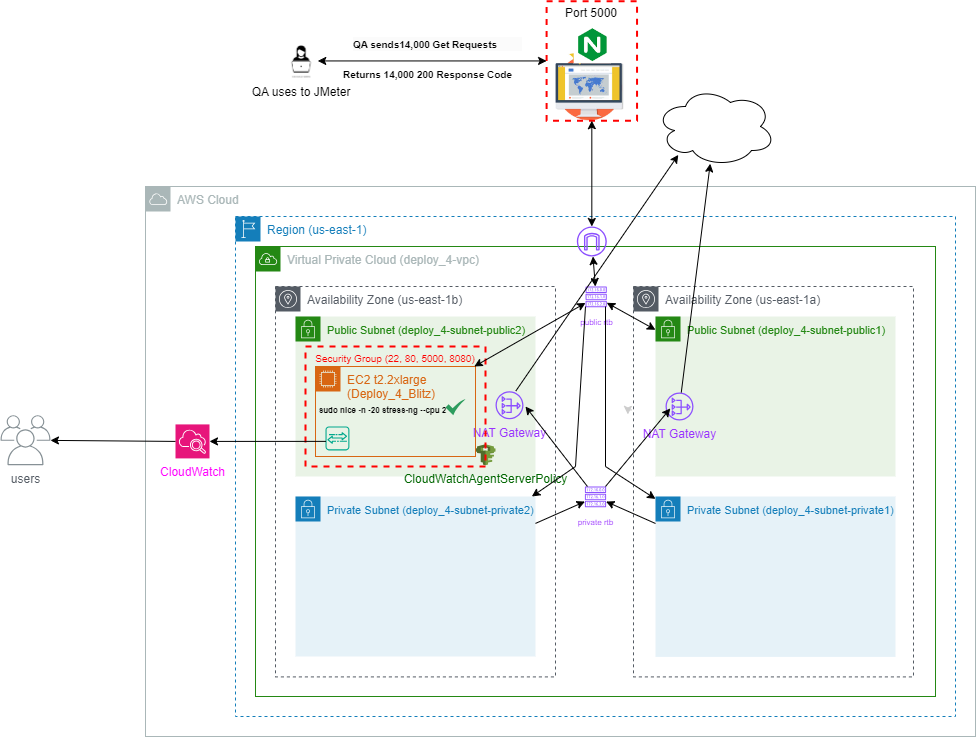

The diagram above was exported from draw.io. Its source (the exported page's mxGraphModel, read from the mxfile embedded in the PNG):
<mxGraphModel dx="3476" dy="528" grid="1" gridSize="10" guides="1" tooltips="1" connect="1" arrows="1" fold="1" page="1" pageScale="1" pageWidth="1100" pageHeight="850" math="0" shadow="0">
  <root>
    <mxCell id="0" />
    <mxCell id="1" parent="0" />
    <mxCell id="MvOz2vgMre_WdtXqcK4--30" value="AWS Cloud" style="sketch=0;outlineConnect=0;gradientColor=none;html=1;whiteSpace=wrap;fontSize=12;fontStyle=0;shape=mxgraph.aws4.group;grIcon=mxgraph.aws4.group_aws_cloud;strokeColor=#AAB7B8;fillColor=none;verticalAlign=top;align=left;spacingLeft=30;fontColor=#AAB7B8;dashed=0;movable=0;resizable=0;rotatable=0;deletable=0;editable=0;locked=1;connectable=0;" parent="1" vertex="1">
      <mxGeometry x="-1950" y="280" width="830" height="550" as="geometry" />
    </mxCell>
    <mxCell id="MvOz2vgMre_WdtXqcK4--35" value="Region (us-east-1)" style="points=[[0,0],[0.25,0],[0.5,0],[0.75,0],[1,0],[1,0.25],[1,0.5],[1,0.75],[1,1],[0.75,1],[0.5,1],[0.25,1],[0,1],[0,0.75],[0,0.5],[0,0.25]];outlineConnect=0;gradientColor=none;html=1;whiteSpace=wrap;fontSize=12;fontStyle=0;container=1;pointerEvents=0;collapsible=0;recursiveResize=0;shape=mxgraph.aws4.group;grIcon=mxgraph.aws4.group_region;strokeColor=#147EBA;fillColor=none;verticalAlign=top;align=left;spacingLeft=30;fontColor=#147EBA;dashed=1;" parent="1" vertex="1">
      <mxGeometry x="-1860" y="310" width="720" height="500" as="geometry" />
    </mxCell>
    <mxCell id="MvOz2vgMre_WdtXqcK4--36" value="Virtual Private Cloud (deploy_4-vpc)" style="points=[[0,0],[0.25,0],[0.5,0],[0.75,0],[1,0],[1,0.25],[1,0.5],[1,0.75],[1,1],[0.75,1],[0.5,1],[0.25,1],[0,1],[0,0.75],[0,0.5],[0,0.25]];outlineConnect=0;gradientColor=none;html=1;whiteSpace=wrap;fontSize=12;fontStyle=0;container=1;pointerEvents=0;collapsible=0;recursiveResize=0;shape=mxgraph.aws4.group;grIcon=mxgraph.aws4.group_vpc;strokeColor=#248814;fillColor=none;verticalAlign=top;align=left;spacingLeft=30;fontColor=#AAB7B8;dashed=0;" parent="MvOz2vgMre_WdtXqcK4--35" vertex="1">
      <mxGeometry x="20" y="30" width="680" height="450" as="geometry" />
    </mxCell>
    <mxCell id="KoPtaTkLLc0elPZgcVVl-1" value="Availability Zone (us-east-1b)" style="sketch=0;outlineConnect=0;gradientColor=none;html=1;whiteSpace=wrap;fontSize=12;fontStyle=0;shape=mxgraph.aws4.group;grIcon=mxgraph.aws4.group_availability_zone;strokeColor=#545B64;fillColor=none;verticalAlign=top;align=left;spacingLeft=30;fontColor=#545B64;dashed=1;" parent="MvOz2vgMre_WdtXqcK4--36" vertex="1">
      <mxGeometry x="20" y="40" width="280" height="390.41" as="geometry" />
    </mxCell>
    <mxCell id="KoPtaTkLLc0elPZgcVVl-2" value="Availability Zone (us-east-1a)" style="sketch=0;outlineConnect=0;gradientColor=none;html=1;whiteSpace=wrap;fontSize=12;fontStyle=0;shape=mxgraph.aws4.group;grIcon=mxgraph.aws4.group_availability_zone;strokeColor=#545B64;fillColor=none;verticalAlign=top;align=left;spacingLeft=30;fontColor=#545B64;dashed=1;" parent="MvOz2vgMre_WdtXqcK4--36" vertex="1">
      <mxGeometry x="378" y="40" width="280" height="390.41" as="geometry" />
    </mxCell>
    <mxCell id="KoPtaTkLLc0elPZgcVVl-10" value="&lt;font style=&quot;font-size: 11px;&quot;&gt;Public Subnet (deploy_4-subnet-public1)&lt;/font&gt;" style="points=[[0,0],[0.25,0],[0.5,0],[0.75,0],[1,0],[1,0.25],[1,0.5],[1,0.75],[1,1],[0.75,1],[0.5,1],[0.25,1],[0,1],[0,0.75],[0,0.5],[0,0.25]];outlineConnect=0;gradientColor=none;html=1;whiteSpace=wrap;fontSize=12;fontStyle=0;container=1;pointerEvents=0;collapsible=0;recursiveResize=0;shape=mxgraph.aws4.group;grIcon=mxgraph.aws4.group_security_group;grStroke=0;strokeColor=#248814;fillColor=#E9F3E6;verticalAlign=top;align=left;spacingLeft=30;fontColor=#248814;dashed=0;" parent="MvOz2vgMre_WdtXqcK4--36" vertex="1">
      <mxGeometry x="400" y="70" width="240" height="160" as="geometry" />
    </mxCell>
    <mxCell id="KoPtaTkLLc0elPZgcVVl-11" value="&lt;font style=&quot;font-size: 11px;&quot;&gt;Private Subnet (deploy_4-subnet-private1)&lt;/font&gt;" style="points=[[0,0],[0.25,0],[0.5,0],[0.75,0],[1,0],[1,0.25],[1,0.5],[1,0.75],[1,1],[0.75,1],[0.5,1],[0.25,1],[0,1],[0,0.75],[0,0.5],[0,0.25]];outlineConnect=0;gradientColor=none;html=1;whiteSpace=wrap;fontSize=12;fontStyle=0;container=1;pointerEvents=0;collapsible=0;recursiveResize=0;shape=mxgraph.aws4.group;grIcon=mxgraph.aws4.group_security_group;grStroke=0;strokeColor=#147EBA;fillColor=#E6F2F8;verticalAlign=top;align=left;spacingLeft=30;fontColor=#147EBA;dashed=0;" parent="MvOz2vgMre_WdtXqcK4--36" vertex="1">
      <mxGeometry x="400" y="250" width="240" height="160.41" as="geometry" />
    </mxCell>
    <mxCell id="lyvChOi9-YwWFFfpP81x-3" value="&lt;font style=&quot;font-size: 11px;&quot;&gt;Private Subnet (deploy_4-subnet-private2)&lt;/font&gt;" style="points=[[0,0],[0.25,0],[0.5,0],[0.75,0],[1,0],[1,0.25],[1,0.5],[1,0.75],[1,1],[0.75,1],[0.5,1],[0.25,1],[0,1],[0,0.75],[0,0.5],[0,0.25]];outlineConnect=0;gradientColor=none;html=1;whiteSpace=wrap;fontSize=12;fontStyle=0;container=1;pointerEvents=0;collapsible=0;recursiveResize=0;shape=mxgraph.aws4.group;grIcon=mxgraph.aws4.group_security_group;grStroke=0;strokeColor=#147EBA;fillColor=#E6F2F8;verticalAlign=top;align=left;spacingLeft=30;fontColor=#147EBA;dashed=0;" parent="MvOz2vgMre_WdtXqcK4--36" vertex="1">
      <mxGeometry x="40" y="250" width="240" height="160" as="geometry" />
    </mxCell>
    <mxCell id="j0MzSoGHlyxWs0FANW1g-2" value="&lt;font style=&quot;font-size: 11px;&quot;&gt;Public Subnet (deploy_4-subnet-public2)&lt;/font&gt;" style="points=[[0,0],[0.25,0],[0.5,0],[0.75,0],[1,0],[1,0.25],[1,0.5],[1,0.75],[1,1],[0.75,1],[0.5,1],[0.25,1],[0,1],[0,0.75],[0,0.5],[0,0.25]];outlineConnect=0;gradientColor=none;html=1;whiteSpace=wrap;fontSize=12;fontStyle=0;container=1;pointerEvents=0;collapsible=0;recursiveResize=0;shape=mxgraph.aws4.group;grIcon=mxgraph.aws4.group_security_group;grStroke=0;strokeColor=#248814;fillColor=#E9F3E6;verticalAlign=top;align=left;spacingLeft=30;fontColor=#248814;dashed=0;" parent="MvOz2vgMre_WdtXqcK4--36" vertex="1">
      <mxGeometry x="40" y="70" width="240" height="160" as="geometry" />
    </mxCell>
    <mxCell id="psSmFu1U6v0SDBRONDh7-3" value="&lt;font color=&quot;#006600&quot;&gt;CloudWatchAgentServerPolicy&lt;/font&gt;" style="outlineConnect=0;dashed=0;verticalLabelPosition=bottom;verticalAlign=top;align=center;html=1;shape=mxgraph.aws3.iam;fillColor=#759C3E;gradientColor=none;" parent="j0MzSoGHlyxWs0FANW1g-2" vertex="1">
      <mxGeometry x="180" y="127.70000000000005" width="20" height="21" as="geometry" />
    </mxCell>
    <mxCell id="0a_bXM2J-UHXXx3hXn3Q-13" value="&lt;font color=&quot;#9933ff&quot;&gt;NAT Gateway&lt;/font&gt;" style="sketch=0;outlineConnect=0;fontColor=#232F3E;gradientColor=none;fillColor=#8C4FFF;strokeColor=none;dashed=0;verticalLabelPosition=bottom;verticalAlign=top;align=center;html=1;fontSize=12;fontStyle=0;aspect=fixed;pointerEvents=1;shape=mxgraph.aws4.nat_gateway;" parent="j0MzSoGHlyxWs0FANW1g-2" vertex="1">
      <mxGeometry x="200" y="74.69999999999999" width="28" height="28" as="geometry" />
    </mxCell>
    <mxCell id="7RVRo1Q9kJT8IaDnc4Kz-19" style="edgeStyle=orthogonalEdgeStyle;rounded=0;orthogonalLoop=1;jettySize=auto;html=1;strokeColor=#CCCCCC;exitX=1;exitY=0.75;exitDx=0;exitDy=0;" parent="MvOz2vgMre_WdtXqcK4--36" edge="1">
      <mxGeometry relative="1" as="geometry">
        <mxPoint x="376.1699999999996" y="163.41" as="sourcePoint" />
        <mxPoint x="372.3899999999999" y="167.91" as="targetPoint" />
      </mxGeometry>
    </mxCell>
    <mxCell id="j0MzSoGHlyxWs0FANW1g-10" value="&lt;font color=&quot;#9933ff&quot; style=&quot;font-size: 8px;&quot;&gt;public rtb&lt;/font&gt;" style="sketch=0;outlineConnect=0;fontColor=#232F3E;gradientColor=none;fillColor=#8C4FFF;strokeColor=none;dashed=0;verticalLabelPosition=bottom;verticalAlign=top;align=center;html=1;fontSize=12;fontStyle=0;aspect=fixed;pointerEvents=1;shape=mxgraph.aws4.route_table;" parent="MvOz2vgMre_WdtXqcK4--36" vertex="1">
      <mxGeometry x="330.00000000000006" y="40.000000000000014" width="21.32" height="20.77" as="geometry" />
    </mxCell>
    <mxCell id="psSmFu1U6v0SDBRONDh7-9" value="&lt;font color=&quot;#9933ff&quot; style=&quot;font-size: 8px;&quot;&gt;private rtb&lt;/font&gt;" style="sketch=0;outlineConnect=0;fontColor=#232F3E;gradientColor=none;fillColor=#8C4FFF;strokeColor=none;dashed=0;verticalLabelPosition=bottom;verticalAlign=top;align=center;html=1;fontSize=12;fontStyle=0;aspect=fixed;pointerEvents=1;shape=mxgraph.aws4.route_table;" parent="MvOz2vgMre_WdtXqcK4--36" vertex="1">
      <mxGeometry x="329.34" y="239.99999999999994" width="21.32" height="20.77" as="geometry" />
    </mxCell>
    <mxCell id="psSmFu1U6v0SDBRONDh7-12" value="" style="endArrow=classic;html=1;rounded=0;" parent="MvOz2vgMre_WdtXqcK4--36" source="KoPtaTkLLc0elPZgcVVl-11" target="psSmFu1U6v0SDBRONDh7-9" edge="1">
      <mxGeometry width="50" height="50" relative="1" as="geometry">
        <mxPoint x="320" y="310" as="sourcePoint" />
        <mxPoint x="370" y="260" as="targetPoint" />
      </mxGeometry>
    </mxCell>
    <mxCell id="j0MzSoGHlyxWs0FANW1g-3" value="&lt;font style=&quot;font-size: 10px;&quot; color=&quot;#ff0000&quot;&gt;Security Group (22, 80, 5000, 8080)&lt;/font&gt;" style="fontStyle=0;verticalAlign=top;align=center;spacingTop=-2;fillColor=none;rounded=0;whiteSpace=wrap;html=1;strokeColor=#FF0000;strokeWidth=2;dashed=1;container=1;collapsible=0;expand=0;recursiveResize=0;" parent="MvOz2vgMre_WdtXqcK4--36" vertex="1">
      <mxGeometry x="50" y="100" width="180" height="120" as="geometry" />
    </mxCell>
    <mxCell id="j0MzSoGHlyxWs0FANW1g-4" value="EC2 t2.2xlarge&lt;br&gt;(Deploy_4_Blitz)" style="points=[[0,0],[0.25,0],[0.5,0],[0.75,0],[1,0],[1,0.25],[1,0.5],[1,0.75],[1,1],[0.75,1],[0.5,1],[0.25,1],[0,1],[0,0.75],[0,0.5],[0,0.25]];outlineConnect=0;gradientColor=none;html=1;whiteSpace=wrap;fontSize=12;fontStyle=0;container=1;pointerEvents=0;collapsible=0;recursiveResize=0;shape=mxgraph.aws4.group;grIcon=mxgraph.aws4.group_ec2_instance_contents;strokeColor=#D86613;fillColor=none;verticalAlign=top;align=left;spacingLeft=30;fontColor=#D86613;dashed=0;" parent="j0MzSoGHlyxWs0FANW1g-3" vertex="1">
      <mxGeometry x="10" y="20" width="160" height="90" as="geometry" />
    </mxCell>
    <mxCell id="vCu7yMvULhLA0N_rIHJu-10" value="&lt;font style=&quot;font-size: 8px;&quot;&gt;&lt;b&gt;sudo nice -n -20 stress-ng --cpu 2&lt;/b&gt;&lt;/font&gt;" style="text;html=1;strokeColor=none;fillColor=none;align=center;verticalAlign=middle;whiteSpace=wrap;rounded=0;" parent="j0MzSoGHlyxWs0FANW1g-4" vertex="1">
      <mxGeometry y="32.69999999999999" width="135" height="20" as="geometry" />
    </mxCell>
    <mxCell id="vCu7yMvULhLA0N_rIHJu-11" value="" style="sketch=0;html=1;aspect=fixed;strokeColor=none;shadow=0;align=center;fillColor=#2D9C5E;verticalAlign=top;labelPosition=center;verticalLabelPosition=bottom;shape=mxgraph.gcp2.check" parent="j0MzSoGHlyxWs0FANW1g-4" vertex="1">
      <mxGeometry x="130" y="32.69999999999999" width="20" height="16" as="geometry" />
    </mxCell>
    <mxCell id="psSmFu1U6v0SDBRONDh7-2" value="" style="sketch=0;outlineConnect=0;fontColor=#232F3E;gradientColor=none;fillColor=#01A88D;strokeColor=none;dashed=0;verticalLabelPosition=bottom;verticalAlign=top;align=center;html=1;fontSize=12;fontStyle=0;aspect=fixed;shape=mxgraph.aws4.agent2;" parent="j0MzSoGHlyxWs0FANW1g-3" vertex="1">
      <mxGeometry x="20" y="80" width="23.91" height="23.91" as="geometry" />
    </mxCell>
    <mxCell id="0a_bXM2J-UHXXx3hXn3Q-6" value="" style="endArrow=classic;startArrow=classic;html=1;rounded=0;" parent="MvOz2vgMre_WdtXqcK4--36" source="j0MzSoGHlyxWs0FANW1g-4" target="j0MzSoGHlyxWs0FANW1g-10" edge="1">
      <mxGeometry width="50" height="50" relative="1" as="geometry">
        <mxPoint x="310" y="130" as="sourcePoint" />
        <mxPoint x="360" y="80" as="targetPoint" />
      </mxGeometry>
    </mxCell>
    <mxCell id="0a_bXM2J-UHXXx3hXn3Q-10" value="" style="endArrow=classic;html=1;rounded=0;" parent="MvOz2vgMre_WdtXqcK4--36" target="lyvChOi9-YwWFFfpP81x-3" edge="1">
      <mxGeometry width="50" height="50" relative="1" as="geometry">
        <mxPoint x="330" y="60" as="sourcePoint" />
        <mxPoint x="360" y="120" as="targetPoint" />
        <Array as="points">
          <mxPoint x="320" y="220" />
        </Array>
      </mxGeometry>
    </mxCell>
    <mxCell id="0a_bXM2J-UHXXx3hXn3Q-15" value="" style="endArrow=classic;html=1;rounded=0;" parent="MvOz2vgMre_WdtXqcK4--36" source="lyvChOi9-YwWFFfpP81x-3" target="psSmFu1U6v0SDBRONDh7-9" edge="1">
      <mxGeometry width="50" height="50" relative="1" as="geometry">
        <mxPoint x="650" y="-70" as="sourcePoint" />
        <mxPoint x="260" y="180" as="targetPoint" />
      </mxGeometry>
    </mxCell>
    <mxCell id="0a_bXM2J-UHXXx3hXn3Q-16" value="" style="endArrow=classic;html=1;rounded=0;" parent="MvOz2vgMre_WdtXqcK4--36" source="psSmFu1U6v0SDBRONDh7-9" edge="1">
      <mxGeometry width="50" height="50" relative="1" as="geometry">
        <mxPoint x="340" y="210" as="sourcePoint" />
        <mxPoint x="270" y="160" as="targetPoint" />
      </mxGeometry>
    </mxCell>
    <mxCell id="sOby_iFJDCweCjJ_x0x5-3" value="" style="endArrow=classic;html=1;rounded=0;" parent="MvOz2vgMre_WdtXqcK4--36" target="KoPtaTkLLc0elPZgcVVl-11" edge="1">
      <mxGeometry width="50" height="50" relative="1" as="geometry">
        <mxPoint x="350" y="60" as="sourcePoint" />
        <mxPoint x="-200" y="-20" as="targetPoint" />
        <Array as="points">
          <mxPoint x="350" y="220" />
        </Array>
      </mxGeometry>
    </mxCell>
    <mxCell id="sOby_iFJDCweCjJ_x0x5-4" value="" style="endArrow=classic;startArrow=classic;html=1;rounded=0;" parent="MvOz2vgMre_WdtXqcK4--36" source="j0MzSoGHlyxWs0FANW1g-10" target="KoPtaTkLLc0elPZgcVVl-10" edge="1">
      <mxGeometry width="50" height="50" relative="1" as="geometry">
        <mxPoint x="430" y="-90" as="sourcePoint" />
        <mxPoint x="480" y="-140" as="targetPoint" />
      </mxGeometry>
    </mxCell>
    <mxCell id="sOby_iFJDCweCjJ_x0x5-6" value="&lt;font color=&quot;#9933ff&quot;&gt;NAT Gateway&lt;/font&gt;" style="sketch=0;outlineConnect=0;fontColor=#232F3E;gradientColor=none;fillColor=#8C4FFF;strokeColor=none;dashed=0;verticalLabelPosition=bottom;verticalAlign=top;align=center;html=1;fontSize=12;fontStyle=0;aspect=fixed;pointerEvents=1;shape=mxgraph.aws4.nat_gateway;" parent="MvOz2vgMre_WdtXqcK4--36" vertex="1">
      <mxGeometry x="410" y="146" width="28" height="28" as="geometry" />
    </mxCell>
    <mxCell id="TBsXlroz_Ba6ERFkqs8v-4" value="" style="endArrow=classic;html=1;rounded=0;exitX=0.972;exitY=0;exitDx=0;exitDy=0;exitPerimeter=0;entryX=0.171;entryY=0.571;entryDx=0;entryDy=0;entryPerimeter=0;" edge="1" parent="MvOz2vgMre_WdtXqcK4--36" source="psSmFu1U6v0SDBRONDh7-9" target="sOby_iFJDCweCjJ_x0x5-6">
      <mxGeometry width="50" height="50" relative="1" as="geometry">
        <mxPoint x="-290" y="320" as="sourcePoint" />
        <mxPoint x="411" y="174" as="targetPoint" />
      </mxGeometry>
    </mxCell>
    <mxCell id="j0MzSoGHlyxWs0FANW1g-30" value="" style="sketch=0;outlineConnect=0;fontColor=#232F3E;gradientColor=none;fillColor=#8C4FFF;strokeColor=none;dashed=0;verticalLabelPosition=bottom;verticalAlign=top;align=center;html=1;fontSize=12;fontStyle=0;aspect=fixed;pointerEvents=1;shape=mxgraph.aws4.internet_gateway;" parent="MvOz2vgMre_WdtXqcK4--35" vertex="1">
      <mxGeometry x="341.32" y="10" width="30" height="30" as="geometry" />
    </mxCell>
    <mxCell id="0a_bXM2J-UHXXx3hXn3Q-7" value="" style="endArrow=classic;startArrow=classic;html=1;rounded=0;" parent="MvOz2vgMre_WdtXqcK4--35" source="j0MzSoGHlyxWs0FANW1g-10" target="j0MzSoGHlyxWs0FANW1g-30" edge="1">
      <mxGeometry width="50" height="50" relative="1" as="geometry">
        <mxPoint x="-200" y="70" as="sourcePoint" />
        <mxPoint x="-150" y="20" as="targetPoint" />
      </mxGeometry>
    </mxCell>
    <mxCell id="4VaHzC6HF5RdeyGSu78x-1" value="" style="shape=image;verticalLabelPosition=bottom;labelBackgroundColor=default;verticalAlign=top;aspect=fixed;imageAspect=0;image=data:image/jpeg,(base64 omitted: 12172 chars);" parent="1" vertex="1">
      <mxGeometry x="-1539.55" y="144.86999999999998" width="67.81" height="69.33" as="geometry" />
    </mxCell>
    <mxCell id="psSmFu1U6v0SDBRONDh7-1" value="&lt;font color=&quot;#ff00ff&quot;&gt;CloudWatch&lt;/font&gt;" style="sketch=0;points=[[0,0,0],[0.25,0,0],[0.5,0,0],[0.75,0,0],[1,0,0],[0,1,0],[0.25,1,0],[0.5,1,0],[0.75,1,0],[1,1,0],[0,0.25,0],[0,0.5,0],[0,0.75,0],[1,0.25,0],[1,0.5,0],[1,0.75,0]];points=[[0,0,0],[0.25,0,0],[0.5,0,0],[0.75,0,0],[1,0,0],[0,1,0],[0.25,1,0],[0.5,1,0],[0.75,1,0],[1,1,0],[0,0.25,0],[0,0.5,0],[0,0.75,0],[1,0.25,0],[1,0.5,0],[1,0.75,0]];outlineConnect=0;fontColor=#232F3E;fillColor=#E7157B;strokeColor=#ffffff;dashed=0;verticalLabelPosition=bottom;verticalAlign=top;align=center;html=1;fontSize=12;fontStyle=0;aspect=fixed;shape=mxgraph.aws4.resourceIcon;resIcon=mxgraph.aws4.cloudwatch_2;" parent="1" vertex="1">
      <mxGeometry x="-1920" y="517.91" width="34" height="34" as="geometry" />
    </mxCell>
    <mxCell id="psSmFu1U6v0SDBRONDh7-5" value="" style="endArrow=classic;html=1;rounded=0;exitX=0.022;exitY=0.622;exitDx=0;exitDy=0;exitPerimeter=0;entryX=1;entryY=0.5;entryDx=0;entryDy=0;entryPerimeter=0;" parent="1" source="psSmFu1U6v0SDBRONDh7-2" target="psSmFu1U6v0SDBRONDh7-1" edge="1">
      <mxGeometry width="50" height="50" relative="1" as="geometry">
        <mxPoint x="-2030" y="420" as="sourcePoint" />
        <mxPoint x="-1980" y="370" as="targetPoint" />
      </mxGeometry>
    </mxCell>
    <mxCell id="psSmFu1U6v0SDBRONDh7-6" value="users" style="sketch=0;outlineConnect=0;gradientColor=none;fontColor=#545B64;strokeColor=none;fillColor=#879196;dashed=0;verticalLabelPosition=bottom;verticalAlign=top;align=center;html=1;fontSize=12;fontStyle=0;aspect=fixed;shape=mxgraph.aws4.illustration_users;pointerEvents=1" parent="1" vertex="1">
      <mxGeometry x="-2095" y="508.7" width="50" height="50" as="geometry" />
    </mxCell>
    <mxCell id="psSmFu1U6v0SDBRONDh7-7" value="" style="endArrow=classic;html=1;rounded=0;exitX=0;exitY=0.5;exitDx=0;exitDy=0;exitPerimeter=0;" parent="1" source="psSmFu1U6v0SDBRONDh7-1" target="psSmFu1U6v0SDBRONDh7-6" edge="1">
      <mxGeometry width="50" height="50" relative="1" as="geometry">
        <mxPoint x="-2130" y="500" as="sourcePoint" />
        <mxPoint x="-2080" y="450" as="targetPoint" />
      </mxGeometry>
    </mxCell>
    <mxCell id="j0MzSoGHlyxWs0FANW1g-41" value="" style="shape=image;verticalLabelPosition=bottom;labelBackgroundColor=default;verticalAlign=top;aspect=fixed;imageAspect=0;image=data:image/png,(base64 omitted: 1892 chars);" parent="1" vertex="1">
      <mxGeometry x="-1521.3" y="120" width="37.34" height="37.34" as="geometry" />
    </mxCell>
    <mxCell id="vCu7yMvULhLA0N_rIHJu-7" value="Port 5000" style="fontStyle=0;verticalAlign=top;align=center;spacingTop=-2;fillColor=none;rounded=0;whiteSpace=wrap;html=1;strokeColor=#FF0000;strokeWidth=2;dashed=1;container=1;collapsible=0;expand=0;recursiveResize=0;" parent="1" vertex="1">
      <mxGeometry x="-1548.9" y="94.68999999999998" width="90.45" height="119.51" as="geometry" />
    </mxCell>
    <mxCell id="0a_bXM2J-UHXXx3hXn3Q-1" value="QA uses to JMeter" style="shape=image;verticalLabelPosition=bottom;verticalAlign=top;imageAspect=0;aspect=fixed;image=data:image/webp,(base64 omitted: 5080 chars)" parent="1" vertex="1">
      <mxGeometry x="-1810" y="137.08" width="32.26" height="34.72" as="geometry" />
    </mxCell>
    <mxCell id="0a_bXM2J-UHXXx3hXn3Q-5" value="" style="endArrow=classic;startArrow=classic;html=1;rounded=0;entryX=0.5;entryY=1;entryDx=0;entryDy=0;" parent="1" source="j0MzSoGHlyxWs0FANW1g-30" target="vCu7yMvULhLA0N_rIHJu-7" edge="1">
      <mxGeometry width="50" height="50" relative="1" as="geometry">
        <mxPoint x="-1430" y="290" as="sourcePoint" />
        <mxPoint x="-1380" y="240" as="targetPoint" />
      </mxGeometry>
    </mxCell>
    <mxCell id="0a_bXM2J-UHXXx3hXn3Q-14" value="" style="endArrow=classic;html=1;rounded=0;entryX=0.19;entryY=0.855;entryDx=0;entryDy=0;entryPerimeter=0;exitX=0.729;exitY=-0.011;exitDx=0;exitDy=0;exitPerimeter=0;" parent="1" source="0a_bXM2J-UHXXx3hXn3Q-13" target="0a_bXM2J-UHXXx3hXn3Q-17" edge="1">
      <mxGeometry width="50" height="50" relative="1" as="geometry">
        <mxPoint x="-1290" y="270" as="sourcePoint" />
        <mxPoint x="-1580" y="220" as="targetPoint" />
      </mxGeometry>
    </mxCell>
    <mxCell id="0a_bXM2J-UHXXx3hXn3Q-17" value="" style="ellipse;shape=cloud;whiteSpace=wrap;html=1;" parent="1" vertex="1">
      <mxGeometry x="-1440" y="180" width="120" height="80" as="geometry" />
    </mxCell>
    <mxCell id="sOby_iFJDCweCjJ_x0x5-7" value="" style="endArrow=classic;html=1;rounded=0;entryX=0.456;entryY=0.965;entryDx=0;entryDy=0;entryPerimeter=0;" parent="1" source="sOby_iFJDCweCjJ_x0x5-6" target="0a_bXM2J-UHXXx3hXn3Q-17" edge="1">
      <mxGeometry width="50" height="50" relative="1" as="geometry">
        <mxPoint x="-2100" y="420" as="sourcePoint" />
        <mxPoint x="-2050" y="370" as="targetPoint" />
      </mxGeometry>
    </mxCell>
    <mxCell id="TBsXlroz_Ba6ERFkqs8v-1" value="" style="endArrow=classic;startArrow=classic;html=1;rounded=0;exitX=1;exitY=0.5;exitDx=0;exitDy=0;entryX=0;entryY=0.5;entryDx=0;entryDy=0;" edge="1" parent="1" source="0a_bXM2J-UHXXx3hXn3Q-1" target="vCu7yMvULhLA0N_rIHJu-7">
      <mxGeometry width="50" height="50" relative="1" as="geometry">
        <mxPoint x="-1710" y="150" as="sourcePoint" />
        <mxPoint x="-1660" y="100" as="targetPoint" />
      </mxGeometry>
    </mxCell>
    <mxCell id="TBsXlroz_Ba6ERFkqs8v-2" value="&lt;b style=&quot;border-color: var(--border-color); font-size: 12px; background-color: rgb(251, 251, 251);&quot;&gt;&lt;font style=&quot;border-color: var(--border-color); font-size: 10px;&quot;&gt;QA sends14,000 Get Requests&amp;nbsp; &amp;nbsp; &amp;nbsp; &amp;nbsp; &amp;nbsp;&lt;/font&gt;&lt;/b&gt;" style="edgeLabel;html=1;align=center;verticalAlign=middle;resizable=0;points=[];" vertex="1" connectable="0" parent="TBsXlroz_Ba6ERFkqs8v-1">
      <mxGeometry x="-0.182" relative="1" as="geometry">
        <mxPoint x="25" y="-17" as="offset" />
      </mxGeometry>
    </mxCell>
    <mxCell id="TBsXlroz_Ba6ERFkqs8v-3" value="&lt;b&gt;&lt;font style=&quot;font-size: 10px;&quot;&gt;Returns 14,000 200 Response Code&lt;/font&gt;&lt;/b&gt;" style="edgeLabel;html=1;align=center;verticalAlign=middle;resizable=0;points=[];" vertex="1" connectable="0" parent="TBsXlroz_Ba6ERFkqs8v-1">
      <mxGeometry x="-0.0854" y="1" relative="1" as="geometry">
        <mxPoint x="4" y="14" as="offset" />
      </mxGeometry>
    </mxCell>
  </root>
</mxGraphModel>